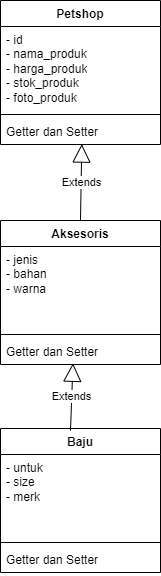

The diagram above was exported from draw.io. Its source (the exported page's mxGraphModel, read from the mxfile embedded in the PNG):
<mxGraphModel dx="832" dy="611" grid="1" gridSize="10" guides="1" tooltips="1" connect="1" arrows="1" fold="1" page="1" pageScale="1" pageWidth="850" pageHeight="1100" math="0" shadow="0">
  <root>
    <mxCell id="0" />
    <mxCell id="1" parent="0" />
    <mxCell id="2" value="Petshop" style="swimlane;fontStyle=1;align=center;verticalAlign=top;childLayout=stackLayout;horizontal=1;startSize=26;horizontalStack=0;resizeParent=1;resizeParentMax=0;resizeLast=0;collapsible=1;marginBottom=0;whiteSpace=wrap;html=1;" vertex="1" parent="1">
      <mxGeometry x="320" y="50" width="160" height="144" as="geometry" />
    </mxCell>
    <mxCell id="3" value="- id&lt;div&gt;&lt;font color=&quot;#000000&quot;&gt;- nama_produk&lt;/font&gt;&lt;/div&gt;&lt;div&gt;&lt;font color=&quot;#000000&quot;&gt;- harga_produk&lt;/font&gt;&lt;/div&gt;&lt;div&gt;&lt;font color=&quot;#000000&quot;&gt;- stok_produk&lt;/font&gt;&lt;/div&gt;&lt;div&gt;&lt;font color=&quot;#000000&quot;&gt;- foto_produk&lt;br&gt;&lt;/font&gt;&lt;div&gt;&lt;br&gt;&lt;/div&gt;&lt;/div&gt;" style="text;strokeColor=none;fillColor=none;align=left;verticalAlign=top;spacingLeft=4;spacingRight=4;overflow=hidden;rotatable=0;points=[[0,0.5],[1,0.5]];portConstraint=eastwest;whiteSpace=wrap;html=1;" vertex="1" parent="2">
      <mxGeometry y="26" width="160" height="84" as="geometry" />
    </mxCell>
    <mxCell id="4" value="" style="line;strokeWidth=1;fillColor=none;align=left;verticalAlign=middle;spacingTop=-1;spacingLeft=3;spacingRight=3;rotatable=0;labelPosition=right;points=[];portConstraint=eastwest;strokeColor=inherit;" vertex="1" parent="2">
      <mxGeometry y="110" width="160" height="8" as="geometry" />
    </mxCell>
    <mxCell id="5" value="Getter dan Setter" style="text;strokeColor=none;fillColor=none;align=left;verticalAlign=top;spacingLeft=4;spacingRight=4;overflow=hidden;rotatable=0;points=[[0,0.5],[1,0.5]];portConstraint=eastwest;whiteSpace=wrap;html=1;" vertex="1" parent="2">
      <mxGeometry y="118" width="160" height="26" as="geometry" />
    </mxCell>
    <mxCell id="10" value="Aksesoris" style="swimlane;fontStyle=1;align=center;verticalAlign=top;childLayout=stackLayout;horizontal=1;startSize=26;horizontalStack=0;resizeParent=1;resizeParentMax=0;resizeLast=0;collapsible=1;marginBottom=0;whiteSpace=wrap;html=1;" vertex="1" parent="1">
      <mxGeometry x="320" y="270" width="160" height="144" as="geometry" />
    </mxCell>
    <mxCell id="11" value="- jenis&lt;div&gt;&lt;font color=&quot;#000000&quot;&gt;- bahan&lt;/font&gt;&lt;/div&gt;&lt;div&gt;&lt;font color=&quot;#000000&quot;&gt;- warna&lt;/font&gt;&lt;/div&gt;&lt;div&gt;&lt;div&gt;&lt;br&gt;&lt;/div&gt;&lt;/div&gt;" style="text;strokeColor=none;fillColor=none;align=left;verticalAlign=top;spacingLeft=4;spacingRight=4;overflow=hidden;rotatable=0;points=[[0,0.5],[1,0.5]];portConstraint=eastwest;whiteSpace=wrap;html=1;" vertex="1" parent="10">
      <mxGeometry y="26" width="160" height="84" as="geometry" />
    </mxCell>
    <mxCell id="12" value="" style="line;strokeWidth=1;fillColor=none;align=left;verticalAlign=middle;spacingTop=-1;spacingLeft=3;spacingRight=3;rotatable=0;labelPosition=right;points=[];portConstraint=eastwest;strokeColor=inherit;" vertex="1" parent="10">
      <mxGeometry y="110" width="160" height="8" as="geometry" />
    </mxCell>
    <mxCell id="13" value="Getter dan Setter" style="text;strokeColor=none;fillColor=none;align=left;verticalAlign=top;spacingLeft=4;spacingRight=4;overflow=hidden;rotatable=0;points=[[0,0.5],[1,0.5]];portConstraint=eastwest;whiteSpace=wrap;html=1;" vertex="1" parent="10">
      <mxGeometry y="118" width="160" height="26" as="geometry" />
    </mxCell>
    <mxCell id="17" value="Extends" style="endArrow=block;endSize=16;endFill=0;html=1;entryX=0.508;entryY=0.985;entryDx=0;entryDy=0;entryPerimeter=0;" edge="1" parent="1" target="5">
      <mxGeometry width="160" relative="1" as="geometry">
        <mxPoint x="400" y="270" as="sourcePoint" />
        <mxPoint x="560" y="270" as="targetPoint" />
      </mxGeometry>
    </mxCell>
    <mxCell id="18" value="Baju" style="swimlane;fontStyle=1;align=center;verticalAlign=top;childLayout=stackLayout;horizontal=1;startSize=26;horizontalStack=0;resizeParent=1;resizeParentMax=0;resizeLast=0;collapsible=1;marginBottom=0;whiteSpace=wrap;html=1;" vertex="1" parent="1">
      <mxGeometry x="320" y="478" width="160" height="144" as="geometry" />
    </mxCell>
    <mxCell id="22" value="Extends" style="endArrow=block;endSize=16;endFill=0;html=1;entryX=0.453;entryY=0.954;entryDx=0;entryDy=0;entryPerimeter=0;" edge="1" parent="18" target="13">
      <mxGeometry width="160" relative="1" as="geometry">
        <mxPoint x="70" y="2" as="sourcePoint" />
        <mxPoint x="230" y="2" as="targetPoint" />
      </mxGeometry>
    </mxCell>
    <mxCell id="19" value="- untuk&lt;div&gt;&lt;font color=&quot;#000000&quot;&gt;- size&lt;/font&gt;&lt;/div&gt;&lt;div&gt;&lt;font color=&quot;#000000&quot;&gt;- merk&lt;/font&gt;&lt;/div&gt;&lt;div&gt;&lt;div&gt;&lt;br&gt;&lt;/div&gt;&lt;/div&gt;" style="text;strokeColor=none;fillColor=none;align=left;verticalAlign=top;spacingLeft=4;spacingRight=4;overflow=hidden;rotatable=0;points=[[0,0.5],[1,0.5]];portConstraint=eastwest;whiteSpace=wrap;html=1;" vertex="1" parent="18">
      <mxGeometry y="26" width="160" height="84" as="geometry" />
    </mxCell>
    <mxCell id="20" value="" style="line;strokeWidth=1;fillColor=none;align=left;verticalAlign=middle;spacingTop=-1;spacingLeft=3;spacingRight=3;rotatable=0;labelPosition=right;points=[];portConstraint=eastwest;strokeColor=inherit;" vertex="1" parent="18">
      <mxGeometry y="110" width="160" height="8" as="geometry" />
    </mxCell>
    <mxCell id="21" value="Getter dan Setter" style="text;strokeColor=none;fillColor=none;align=left;verticalAlign=top;spacingLeft=4;spacingRight=4;overflow=hidden;rotatable=0;points=[[0,0.5],[1,0.5]];portConstraint=eastwest;whiteSpace=wrap;html=1;" vertex="1" parent="18">
      <mxGeometry y="118" width="160" height="26" as="geometry" />
    </mxCell>
  </root>
</mxGraphModel>